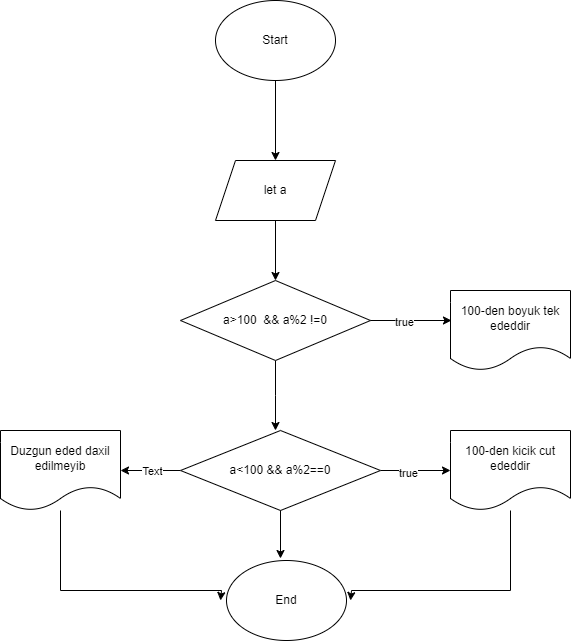

The diagram above was exported from draw.io. Its source (the exported page's mxGraphModel, read from the mxfile embedded in the PNG):
<mxGraphModel dx="1434" dy="780" grid="1" gridSize="10" guides="1" tooltips="1" connect="1" arrows="1" fold="1" page="1" pageScale="1" pageWidth="850" pageHeight="1100" math="0" shadow="0">
  <root>
    <mxCell id="0" />
    <mxCell id="1" parent="0" />
    <mxCell id="9gbaVBnuS-M5R9Quf8EN-15" style="edgeStyle=orthogonalEdgeStyle;rounded=0;orthogonalLoop=1;jettySize=auto;html=1;entryX=0.5;entryY=0;entryDx=0;entryDy=0;" edge="1" parent="1" source="9gbaVBnuS-M5R9Quf8EN-16" target="9gbaVBnuS-M5R9Quf8EN-18">
      <mxGeometry relative="1" as="geometry" />
    </mxCell>
    <mxCell id="9gbaVBnuS-M5R9Quf8EN-16" value="Start" style="ellipse;whiteSpace=wrap;html=1;" vertex="1" parent="1">
      <mxGeometry x="375" y="50" width="120" height="80" as="geometry" />
    </mxCell>
    <mxCell id="9gbaVBnuS-M5R9Quf8EN-17" style="edgeStyle=orthogonalEdgeStyle;rounded=0;orthogonalLoop=1;jettySize=auto;html=1;entryX=0.5;entryY=0;entryDx=0;entryDy=0;" edge="1" parent="1" source="9gbaVBnuS-M5R9Quf8EN-18" target="9gbaVBnuS-M5R9Quf8EN-20">
      <mxGeometry relative="1" as="geometry" />
    </mxCell>
    <mxCell id="9gbaVBnuS-M5R9Quf8EN-18" value="let a" style="shape=parallelogram;perimeter=parallelogramPerimeter;whiteSpace=wrap;html=1;fixedSize=1;" vertex="1" parent="1">
      <mxGeometry x="375" y="210" width="120" height="60" as="geometry" />
    </mxCell>
    <mxCell id="9gbaVBnuS-M5R9Quf8EN-19" style="edgeStyle=orthogonalEdgeStyle;rounded=0;orthogonalLoop=1;jettySize=auto;html=1;" edge="1" parent="1" source="9gbaVBnuS-M5R9Quf8EN-20">
      <mxGeometry relative="1" as="geometry">
        <mxPoint x="435" y="480" as="targetPoint" />
      </mxGeometry>
    </mxCell>
    <mxCell id="9gbaVBnuS-M5R9Quf8EN-20" value="a&amp;gt;100&amp;nbsp; &amp;amp;&amp;amp; a%2 !=0" style="rhombus;whiteSpace=wrap;html=1;" vertex="1" parent="1">
      <mxGeometry x="340" y="330" width="190" height="80" as="geometry" />
    </mxCell>
    <mxCell id="9gbaVBnuS-M5R9Quf8EN-21" value="End" style="ellipse;whiteSpace=wrap;html=1;" vertex="1" parent="1">
      <mxGeometry x="386" y="610" width="120" height="80" as="geometry" />
    </mxCell>
    <mxCell id="9gbaVBnuS-M5R9Quf8EN-22" value="100-den boyuk tek ededdir" style="shape=document;whiteSpace=wrap;html=1;boundedLbl=1;" vertex="1" parent="1">
      <mxGeometry x="610" y="340" width="120" height="80" as="geometry" />
    </mxCell>
    <mxCell id="9gbaVBnuS-M5R9Quf8EN-24" style="edgeStyle=orthogonalEdgeStyle;rounded=0;orthogonalLoop=1;jettySize=auto;html=1;entryX=0.008;entryY=0.375;entryDx=0;entryDy=0;entryPerimeter=0;" edge="1" parent="1" source="9gbaVBnuS-M5R9Quf8EN-20" target="9gbaVBnuS-M5R9Quf8EN-22">
      <mxGeometry relative="1" as="geometry" />
    </mxCell>
    <mxCell id="9gbaVBnuS-M5R9Quf8EN-25" value="true" style="edgeLabel;html=1;align=center;verticalAlign=middle;resizable=0;points=[];" vertex="1" connectable="0" parent="9gbaVBnuS-M5R9Quf8EN-24">
      <mxGeometry x="-0.1848" y="-1" relative="1" as="geometry">
        <mxPoint as="offset" />
      </mxGeometry>
    </mxCell>
    <mxCell id="9gbaVBnuS-M5R9Quf8EN-34" style="edgeStyle=orthogonalEdgeStyle;rounded=0;orthogonalLoop=1;jettySize=auto;html=1;entryX=0;entryY=0.5;entryDx=0;entryDy=0;" edge="1" parent="1" source="9gbaVBnuS-M5R9Quf8EN-29" target="9gbaVBnuS-M5R9Quf8EN-32">
      <mxGeometry relative="1" as="geometry" />
    </mxCell>
    <mxCell id="wjGtXf4KA19EdL3mLV6_-1" value="true" style="edgeLabel;html=1;align=center;verticalAlign=middle;resizable=0;points=[];" vertex="1" connectable="0" parent="9gbaVBnuS-M5R9Quf8EN-34">
      <mxGeometry x="-0.2286" y="-2" relative="1" as="geometry">
        <mxPoint as="offset" />
      </mxGeometry>
    </mxCell>
    <mxCell id="9gbaVBnuS-M5R9Quf8EN-35" style="edgeStyle=orthogonalEdgeStyle;rounded=0;orthogonalLoop=1;jettySize=auto;html=1;entryX=1;entryY=0.5;entryDx=0;entryDy=0;" edge="1" parent="1" source="9gbaVBnuS-M5R9Quf8EN-29" target="9gbaVBnuS-M5R9Quf8EN-33">
      <mxGeometry relative="1" as="geometry" />
    </mxCell>
    <mxCell id="wjGtXf4KA19EdL3mLV6_-2" value="Text" style="edgeLabel;html=1;align=center;verticalAlign=middle;resizable=0;points=[];" vertex="1" connectable="0" parent="9gbaVBnuS-M5R9Quf8EN-35">
      <mxGeometry x="-0.0333" relative="1" as="geometry">
        <mxPoint as="offset" />
      </mxGeometry>
    </mxCell>
    <mxCell id="9gbaVBnuS-M5R9Quf8EN-29" value="a&amp;lt;100 &amp;amp;&amp;amp; a%2==0" style="rhombus;whiteSpace=wrap;html=1;" vertex="1" parent="1">
      <mxGeometry x="340" y="480" width="200" height="80" as="geometry" />
    </mxCell>
    <mxCell id="9gbaVBnuS-M5R9Quf8EN-31" style="edgeStyle=orthogonalEdgeStyle;rounded=0;orthogonalLoop=1;jettySize=auto;html=1;entryX=0.45;entryY=-0.025;entryDx=0;entryDy=0;entryPerimeter=0;" edge="1" parent="1" source="9gbaVBnuS-M5R9Quf8EN-29" target="9gbaVBnuS-M5R9Quf8EN-21">
      <mxGeometry relative="1" as="geometry" />
    </mxCell>
    <mxCell id="9gbaVBnuS-M5R9Quf8EN-36" style="edgeStyle=orthogonalEdgeStyle;rounded=0;orthogonalLoop=1;jettySize=auto;html=1;" edge="1" parent="1" source="9gbaVBnuS-M5R9Quf8EN-32">
      <mxGeometry relative="1" as="geometry">
        <mxPoint x="510" y="650" as="targetPoint" />
        <Array as="points">
          <mxPoint x="670" y="640" />
          <mxPoint x="511" y="640" />
        </Array>
      </mxGeometry>
    </mxCell>
    <mxCell id="9gbaVBnuS-M5R9Quf8EN-32" value="100-den kicik cut ededdir" style="shape=document;whiteSpace=wrap;html=1;boundedLbl=1;" vertex="1" parent="1">
      <mxGeometry x="610" y="480" width="120" height="80" as="geometry" />
    </mxCell>
    <mxCell id="9gbaVBnuS-M5R9Quf8EN-37" style="edgeStyle=orthogonalEdgeStyle;rounded=0;orthogonalLoop=1;jettySize=auto;html=1;" edge="1" parent="1" source="9gbaVBnuS-M5R9Quf8EN-33">
      <mxGeometry relative="1" as="geometry">
        <mxPoint x="380" y="650" as="targetPoint" />
        <Array as="points">
          <mxPoint x="220" y="640" />
          <mxPoint x="381" y="640" />
        </Array>
      </mxGeometry>
    </mxCell>
    <mxCell id="9gbaVBnuS-M5R9Quf8EN-33" value="Duzgun eded daxil edilmeyib" style="shape=document;whiteSpace=wrap;html=1;boundedLbl=1;" vertex="1" parent="1">
      <mxGeometry x="160" y="480" width="120" height="80" as="geometry" />
    </mxCell>
  </root>
</mxGraphModel>